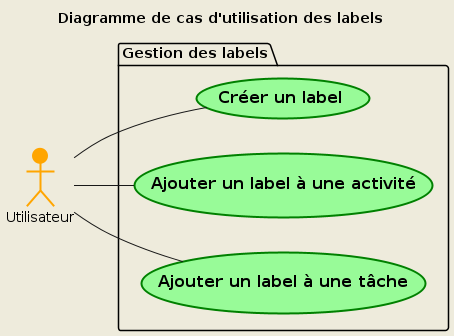

The diagram above was rendered by PlantUML. Its source (embedded in the PNG):
@startuml UseCase5
title Diagramme de cas d'utilisation des labels

left to right direction
skinparam style strictuml
skinparam backgroundColor #EEEBDC

actor Utilisateur #Orange;line:Orange;line.bold

package "Gestion des labels" {
    usecase "== Créer un label" as UC18 #PaleGreen;line:Green;line.bold
    usecase "== Ajouter un label à une activité" as UC19 #PaleGreen;line:Green;line.bold
    usecase "== Ajouter un label à une tâche" as UC20 #PaleGreen;line:Green;line.bold
}

Utilisateur -- UC18
Utilisateur -- UC19
Utilisateur -- UC20

@enduml